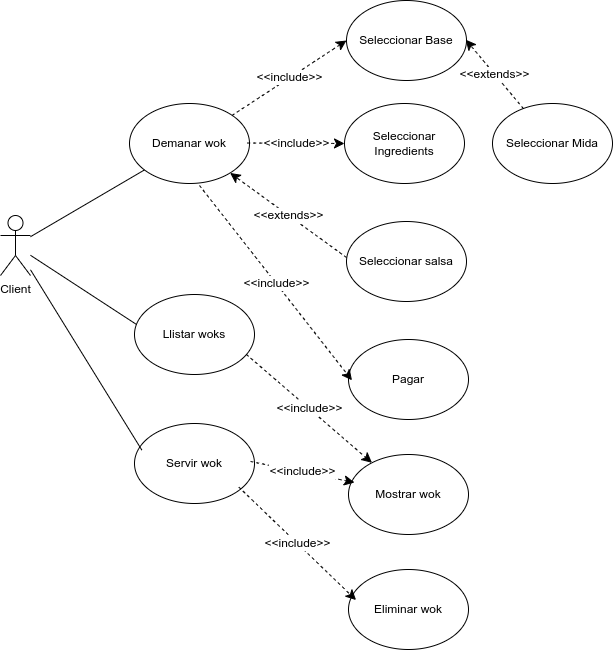

The diagram above was exported from draw.io. Its source (the exported page's mxGraphModel, read from the mxfile embedded in the PNG):
<mxGraphModel dx="1814" dy="694" grid="0" gridSize="10" guides="1" tooltips="1" connect="0" arrows="0" fold="1" page="0" pageScale="1" pageWidth="827" pageHeight="1169" math="0" shadow="0">
  <root>
    <mxCell id="0" />
    <mxCell id="1" parent="0" />
    <mxCell id="YSeSysSBHeoG9AmzfaYb-1" value="Client" style="shape=umlActor;verticalLabelPosition=bottom;verticalAlign=top;html=1;outlineConnect=0;" parent="1" vertex="1">
      <mxGeometry x="-231" y="240" width="30" height="60" as="geometry" />
    </mxCell>
    <mxCell id="YSeSysSBHeoG9AmzfaYb-6" value="&amp;lt;&amp;lt;include&amp;gt;&amp;gt;" style="edgeStyle=none;curved=1;rounded=0;orthogonalLoop=1;jettySize=auto;html=1;entryX=0;entryY=0.5;entryDx=0;entryDy=0;fontSize=12;startSize=8;endSize=8;dashed=1;" parent="1" source="YSeSysSBHeoG9AmzfaYb-2" target="YSeSysSBHeoG9AmzfaYb-5" edge="1">
      <mxGeometry relative="1" as="geometry" />
    </mxCell>
    <mxCell id="YSeSysSBHeoG9AmzfaYb-2" value="Demanar wok" style="ellipse;whiteSpace=wrap;html=1;" parent="1" vertex="1">
      <mxGeometry x="-102" y="128" width="120" height="80" as="geometry" />
    </mxCell>
    <mxCell id="YSeSysSBHeoG9AmzfaYb-4" value="" style="endArrow=none;html=1;rounded=0;fontSize=12;startSize=8;endSize=8;curved=1;" parent="1" source="YSeSysSBHeoG9AmzfaYb-1" target="YSeSysSBHeoG9AmzfaYb-2" edge="1">
      <mxGeometry width="50" height="50" relative="1" as="geometry">
        <mxPoint x="60" y="240" as="sourcePoint" />
        <mxPoint x="110" y="190" as="targetPoint" />
      </mxGeometry>
    </mxCell>
    <mxCell id="YSeSysSBHeoG9AmzfaYb-5" value="Seleccionar Base" style="ellipse;whiteSpace=wrap;html=1;" parent="1" vertex="1">
      <mxGeometry x="115" y="25" width="120" height="80" as="geometry" />
    </mxCell>
    <mxCell id="YSeSysSBHeoG9AmzfaYb-8" value="Seleccionar Ingredients" style="ellipse;whiteSpace=wrap;html=1;" parent="1" vertex="1">
      <mxGeometry x="113" y="128" width="120" height="80" as="geometry" />
    </mxCell>
    <mxCell id="YSeSysSBHeoG9AmzfaYb-9" value="Seleccionar Mida" style="ellipse;whiteSpace=wrap;html=1;" parent="1" vertex="1">
      <mxGeometry x="261" y="128" width="120" height="80" as="geometry" />
    </mxCell>
    <mxCell id="YSeSysSBHeoG9AmzfaYb-10" value="&amp;lt;&amp;lt;extends&amp;gt;&amp;gt;" style="edgeStyle=none;curved=1;rounded=0;orthogonalLoop=1;jettySize=auto;html=1;entryX=0.994;entryY=0.49;entryDx=0;entryDy=0;fontSize=12;startSize=8;endSize=8;dashed=1;entryPerimeter=0;" parent="1" source="YSeSysSBHeoG9AmzfaYb-9" target="YSeSysSBHeoG9AmzfaYb-5" edge="1">
      <mxGeometry relative="1" as="geometry">
        <mxPoint x="11" y="150" as="sourcePoint" />
        <mxPoint x="125" y="75" as="targetPoint" />
      </mxGeometry>
    </mxCell>
    <mxCell id="YSeSysSBHeoG9AmzfaYb-11" value="&amp;lt;&amp;lt;include&amp;gt;&amp;gt;" style="edgeStyle=none;curved=1;rounded=0;orthogonalLoop=1;jettySize=auto;html=1;fontSize=12;startSize=8;endSize=8;dashed=1;exitX=0.983;exitY=0.494;exitDx=0;exitDy=0;exitPerimeter=0;" parent="1" source="YSeSysSBHeoG9AmzfaYb-2" target="YSeSysSBHeoG9AmzfaYb-8" edge="1">
      <mxGeometry relative="1" as="geometry">
        <mxPoint x="11" y="150" as="sourcePoint" />
        <mxPoint x="125" y="75" as="targetPoint" />
      </mxGeometry>
    </mxCell>
    <mxCell id="YSeSysSBHeoG9AmzfaYb-12" value="Seleccionar salsa" style="ellipse;whiteSpace=wrap;html=1;" parent="1" vertex="1">
      <mxGeometry x="115" y="246" width="120" height="80" as="geometry" />
    </mxCell>
    <mxCell id="YSeSysSBHeoG9AmzfaYb-13" value="&amp;lt;&amp;lt;extends&amp;gt;&amp;gt;" style="edgeStyle=none;curved=1;rounded=0;orthogonalLoop=1;jettySize=auto;html=1;fontSize=12;startSize=8;endSize=8;dashed=1;" parent="1" target="YSeSysSBHeoG9AmzfaYb-2" edge="1">
      <mxGeometry relative="1" as="geometry">
        <mxPoint x="115" y="282" as="sourcePoint" />
        <mxPoint x="57" y="213" as="targetPoint" />
      </mxGeometry>
    </mxCell>
    <mxCell id="YSeSysSBHeoG9AmzfaYb-14" value="Pagar" style="ellipse;whiteSpace=wrap;html=1;" parent="1" vertex="1">
      <mxGeometry x="117" y="364" width="120" height="80" as="geometry" />
    </mxCell>
    <mxCell id="YSeSysSBHeoG9AmzfaYb-15" value="&amp;lt;&amp;lt;include&amp;gt;&amp;gt;" style="edgeStyle=none;curved=1;rounded=0;orthogonalLoop=1;jettySize=auto;html=1;fontSize=12;startSize=8;endSize=8;dashed=1;entryX=0.029;entryY=0.51;entryDx=0;entryDy=0;entryPerimeter=0;" parent="1" target="YSeSysSBHeoG9AmzfaYb-14" edge="1">
      <mxGeometry relative="1" as="geometry">
        <mxPoint x="-32" y="210" as="sourcePoint" />
        <mxPoint x="123" y="178" as="targetPoint" />
      </mxGeometry>
    </mxCell>
    <mxCell id="GNhku29HHuMFtfxTcAK1-1" value="Llistar woks" style="ellipse;whiteSpace=wrap;html=1;" vertex="1" parent="1">
      <mxGeometry x="-97" y="319" width="120" height="80" as="geometry" />
    </mxCell>
    <mxCell id="GNhku29HHuMFtfxTcAK1-2" value="" style="endArrow=none;html=1;rounded=0;fontSize=12;startSize=8;endSize=8;curved=1;entryX=0.017;entryY=0.375;entryDx=0;entryDy=0;entryPerimeter=0;" edge="1" parent="1" source="YSeSysSBHeoG9AmzfaYb-1" target="GNhku29HHuMFtfxTcAK1-1">
      <mxGeometry width="50" height="50" relative="1" as="geometry">
        <mxPoint x="-195" y="287" as="sourcePoint" />
        <mxPoint x="-71" y="209" as="targetPoint" />
      </mxGeometry>
    </mxCell>
    <mxCell id="GNhku29HHuMFtfxTcAK1-3" value="Servir wok" style="ellipse;whiteSpace=wrap;html=1;" vertex="1" parent="1">
      <mxGeometry x="-97" y="448" width="120" height="80" as="geometry" />
    </mxCell>
    <mxCell id="GNhku29HHuMFtfxTcAK1-4" value="Mostrar wok" style="ellipse;whiteSpace=wrap;html=1;" vertex="1" parent="1">
      <mxGeometry x="117" y="479" width="120" height="80" as="geometry" />
    </mxCell>
    <mxCell id="GNhku29HHuMFtfxTcAK1-5" value="&amp;lt;&amp;lt;include&amp;gt;&amp;gt;" style="edgeStyle=none;curved=1;rounded=0;orthogonalLoop=1;jettySize=auto;html=1;fontSize=12;startSize=8;endSize=8;dashed=1;exitX=0.933;exitY=0.75;exitDx=0;exitDy=0;exitPerimeter=0;" edge="1" parent="1" source="GNhku29HHuMFtfxTcAK1-1" target="GNhku29HHuMFtfxTcAK1-4">
      <mxGeometry relative="1" as="geometry">
        <mxPoint x="-22" y="220" as="sourcePoint" />
        <mxPoint x="128" y="405" as="targetPoint" />
      </mxGeometry>
    </mxCell>
    <mxCell id="GNhku29HHuMFtfxTcAK1-6" value="&amp;lt;&amp;lt;include&amp;gt;&amp;gt;" style="edgeStyle=none;curved=1;rounded=0;orthogonalLoop=1;jettySize=auto;html=1;fontSize=12;startSize=8;endSize=8;dashed=1;exitX=0.967;exitY=0.475;exitDx=0;exitDy=0;exitPerimeter=0;entryX=0.05;entryY=0.35;entryDx=0;entryDy=0;entryPerimeter=0;" edge="1" parent="1" source="GNhku29HHuMFtfxTcAK1-3" target="GNhku29HHuMFtfxTcAK1-4">
      <mxGeometry relative="1" as="geometry">
        <mxPoint x="25" y="389" as="sourcePoint" />
        <mxPoint x="148" y="503" as="targetPoint" />
      </mxGeometry>
    </mxCell>
    <mxCell id="GNhku29HHuMFtfxTcAK1-8" value="Eliminar wok" style="ellipse;whiteSpace=wrap;html=1;" vertex="1" parent="1">
      <mxGeometry x="117" y="594" width="120" height="80" as="geometry" />
    </mxCell>
    <mxCell id="GNhku29HHuMFtfxTcAK1-9" value="" style="endArrow=none;html=1;rounded=0;fontSize=12;startSize=8;endSize=8;curved=1;entryX=0.061;entryY=0.332;entryDx=0;entryDy=0;entryPerimeter=0;" edge="1" parent="1" source="YSeSysSBHeoG9AmzfaYb-1" target="GNhku29HHuMFtfxTcAK1-3">
      <mxGeometry width="50" height="50" relative="1" as="geometry">
        <mxPoint x="-188" y="287" as="sourcePoint" />
        <mxPoint x="-85" y="359" as="targetPoint" />
      </mxGeometry>
    </mxCell>
    <mxCell id="GNhku29HHuMFtfxTcAK1-10" value="&amp;lt;&amp;lt;include&amp;gt;&amp;gt;" style="edgeStyle=none;curved=1;rounded=0;orthogonalLoop=1;jettySize=auto;html=1;fontSize=12;startSize=8;endSize=8;dashed=1;exitX=0.87;exitY=0.796;exitDx=0;exitDy=0;exitPerimeter=0;entryX=0.063;entryY=0.382;entryDx=0;entryDy=0;entryPerimeter=0;" edge="1" parent="1" source="GNhku29HHuMFtfxTcAK1-3" target="GNhku29HHuMFtfxTcAK1-8">
      <mxGeometry relative="1" as="geometry">
        <mxPoint x="29" y="496" as="sourcePoint" />
        <mxPoint x="133" y="517" as="targetPoint" />
      </mxGeometry>
    </mxCell>
  </root>
</mxGraphModel>